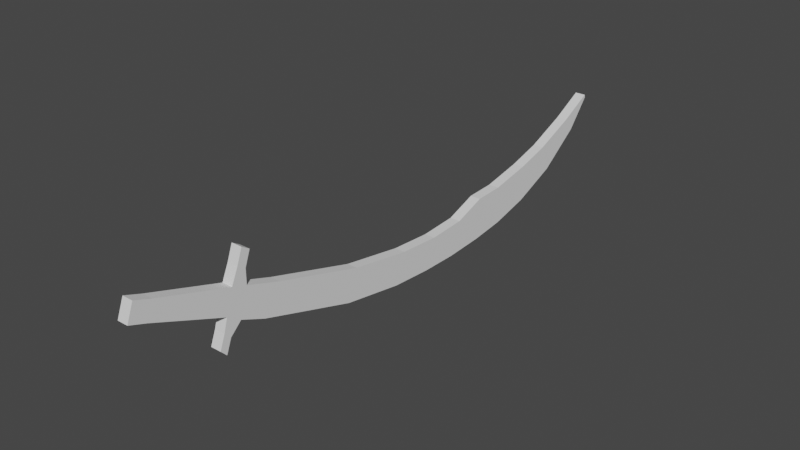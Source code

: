 # Source: Scimitar-1stAttempt.blend  (saved by Blender 2.80.41; exported with 4.5.12 LTS)
import bpy
from mathutils import Matrix  # noqa: F401  (used for matrix-valued properties, if any)

bpy.ops.wm.read_factory_settings(use_empty=True)
scene = bpy.context.scene
scene.name = 'Scene'

# ---- collections
col_collection = bpy.data.collections.new('Collection'); scene.collection.children.link(col_collection)

# ---- world
world_world = bpy.data.worlds.new('World'); scene.world = world_world
world_world.use_nodes = True; world_world.node_tree.nodes.clear()
_N = world_world.node_tree.nodes; _L = world_world.node_tree.links
n0 = _N.new('ShaderNodeOutputWorld'); n0.name = 'World Output'; n0.location = (300, 300)
n1 = _N.new('ShaderNodeBackground'); n1.name = 'Background'; n1.location = (10, 300)
n1.inputs[0].default_value = (0.05088, 0.05088, 0.05088, 1.0)
_L.new(n1.outputs[0], n0.inputs[0])
n0.is_active_output = True
world_world.color = (0.05088, 0.05088, 0.05088)
world_world.use_sun_shadow = False
world_world.sun_shadow_jitter_overblur = 0.0

# ---- meshes
me_plane = bpy.data.meshes.new('Plane')
me_plane.from_pydata([(-1.654, -0.2319, -0.1145), (-0.2877, -0.4691, -0.1145), (-0.05046, 0.1754, -0.1145), (0.6498, -0.5369, -0.1145), (0.887, 0.1077, -0.1145), (1.474, -0.5482, -0.1145), (1.723, 0.1529, -0.1145), (2.333, -0.503, -0.1145), (2.412, 0.4014, -0.1145), (3.101, -0.4126, -0.1145), (3.067, 0.4239, -0.1145), (3.982, -0.198, -0.1145), (3.971, 0.5934, -0.1145), (4.965, 0.2086, -0.1145), (4.727, 0.7967, -0.1145), (5.886, 0.8728, -0.1145), (5.649, 1.176, -0.1145), (6.401, 1.496, -0.1145), (6.381, 1.556, -0.1145), (-6.343, 1.986, -0.1145), (-4.106, 1.572, -0.1145), (-4.661, 0.5755, -0.1145), (-4.642, 0.1444, -0.1145), (-3.756, 0.4345, -0.1145), (-3.361, 0.9887, -0.1145), (-1.417, 0.4126, -0.1145), (0.887, 0.1077, 0.1145), (2.333, -0.503, 0.1145), (3.101, -0.4126, 0.1145), (3.067, 0.4239, 0.1145), (3.982, -0.198, 0.1145), (3.971, 0.5934, 0.1145), (4.965, 0.2086, 0.1145), (4.727, 0.7967, 0.1145), (5.649, 1.176, 0.1145), (6.381, 1.556, 0.1145), (-4.285, 0.6649, -0.1145), (-4.106, 1.246, -0.1145), (-4.58, 0.852, -0.1145), (-4.423, 1.352, -0.1145), (-6.125, 1.486, -0.1145), (-5.985, 1.856, -0.1145), (-6.483, 1.616, -0.1145), (-4.277, 1.677, -0.1145), (-3.992, 1.881, -0.1145), (-4.163, 1.986, -0.1145), (-4.529, 0.4372, -0.1145), (-4.775, 0.2827, -0.1145), (-3.361, 0.9887, 0.1145), (-3.756, 0.4345, 0.1145), (-1.654, -0.2319, 0.1145), (-1.417, 0.4126, 0.1145), (-0.2877, -0.4691, 0.1145), (-0.05046, 0.1754, 0.1145), (0.6498, -0.5369, 0.1145), (1.474, -0.5482, 0.1145), (1.723, 0.1529, 0.1145), (2.412, 0.4014, 0.1145), (5.886, 0.8728, 0.1145), (6.401, 1.496, 0.1145), (-4.106, 1.246, 0.1145), (-4.285, 0.6649, 0.1145), (-4.423, 1.352, 0.1145), (-4.58, 0.852, 0.1145), (-5.985, 1.856, 0.1145), (-6.125, 1.486, 0.1145), (-6.343, 1.986, 0.1145), (-6.483, 1.616, 0.1145), (-4.106, 1.572, 0.1145), (-4.277, 1.677, 0.1145), (-3.992, 1.881, 0.1145), (-4.163, 1.986, 0.1145), (-4.661, 0.5755, 0.1145), (-4.529, 0.4372, 0.1145), (-4.775, 0.2827, 0.1145), (-4.642, 0.1444, 0.1145)], [], [(55, 27, 7, 5), (59, 35, 18, 17), (57, 56, 6, 8), (34, 33, 14, 16), (32, 58, 15, 13), (54, 55, 5, 3), (56, 26, 4, 6), (23, 0, 25, 24), (25, 0, 1, 2), (2, 1, 3, 4), (4, 3, 5, 6), (6, 5, 7, 8), (8, 7, 9, 10), (10, 9, 11, 12), (12, 11, 13, 14), (14, 13, 15, 16), (16, 15, 17, 18), (23, 24, 37, 36), (36, 37, 39, 38), (38, 39, 41, 40), (40, 41, 19, 42), (39, 37, 20, 43), (43, 20, 44, 45), (36, 38, 21, 46), (46, 21, 47, 22), (58, 59, 17, 15), (35, 34, 16, 18), (27, 28, 9, 7), (29, 57, 8, 10), (28, 30, 11, 9), (31, 29, 10, 12), (26, 53, 2, 4), (52, 54, 3, 1), (30, 32, 13, 11), (33, 31, 12, 14), (42, 67, 65, 40), (41, 64, 66, 19), (22, 75, 73, 46), (25, 51, 48, 24), (19, 66, 67, 42), (21, 72, 74, 47), (40, 65, 63, 38), (47, 74, 75, 22), (23, 49, 50, 0), (39, 62, 64, 41), (49, 48, 51, 50), (51, 53, 52, 50), (53, 26, 54, 52), (26, 56, 55, 54), (56, 57, 27, 55), (57, 29, 28, 27), (29, 31, 30, 28), (31, 33, 32, 30), (33, 34, 58, 32), (34, 35, 59, 58), (49, 61, 60, 48), (61, 63, 62, 60), (63, 65, 64, 62), (65, 67, 66, 64), (62, 69, 68, 60), (69, 71, 70, 68), (61, 73, 72, 63), (73, 75, 74, 72), (2, 53, 51, 25), (0, 50, 52, 1), (37, 60, 68, 20), (43, 69, 62, 39), (24, 48, 60, 37), (44, 70, 71, 45), (36, 61, 49, 23), (20, 68, 70, 44), (45, 71, 69, 43), (38, 63, 72, 21), (46, 73, 61, 36)])
_uv = me_plane.uv_layers.new(name='UVMap')
_uv.uv.foreach_set('vector', [0.0, 0.0, 0.0, 0.0, 0.0, 0.0, 0.0, 0.0, 0.0, 0.0, 0.0, 0.0, 0.0, 0.0, 0.0, 0.0, 0.0, 0.0, 0.0, 0.0, 0.0, 0.0, 0.0, 0.0, 0.0, 0.0, 0.0, 0.0, 0.0, 0.0, 0.0, 0.0, 0.0, 0.0, 0.0, 0.0, 0.0, 0.0, 0.0, 0.0, 0.0, 0.0, 0.0, 0.0, 0.0, 0.0, 0.0, 0.0, 0.0, 0.0, 0.0, 0.0, 0.0, 0.0, 0.0, 0.0, 0.0, 0.0, 1.0, 0.0, 1.0, 1.0, 0.0, 1.0, 1.0, 1.0, 1.0, 0.0, 1.0, 0.0, 1.0, 1.0, 1.0, 1.0, 1.0, 0.0, 1.0, 0.0, 1.0, 1.0, 1.0, 1.0, 1.0, 0.0, 1.0, 0.0, 1.0, 1.0, 1.0, 1.0, 1.0, 0.0, 1.0, 0.0, 1.0, 1.0, 1.0, 1.0, 1.0, 0.0, 1.0, 0.0, 1.0, 1.0, 1.0, 1.0, 1.0, 0.0, 1.0, 0.0, 1.0, 1.0, 1.0, 1.0, 1.0, 0.0, 1.0, 0.0, 1.0, 1.0, 1.0, 1.0, 1.0, 0.0, 1.0, 0.0, 1.0, 1.0, 1.0, 1.0, 1.0, 0.0, 1.0, 0.0, 1.0, 1.0, 0.0, 0.0, 0.0, 1.0, 0.0, 1.0, 0.0, 0.0, 0.0, 0.0, 0.0, 1.0, 0.0, 1.0, 0.0, 0.0, 0.0, 0.0, 0.0, 1.0, 0.0, 1.0, 0.0, 0.0, 0.0, 0.0, 0.0, 1.0, 0.0, 1.0, 0.0, 0.0, 0.0, 1.0, 0.0, 1.0, 0.0, 1.0, 0.0, 1.0, 0.0, 1.0, 0.0, 1.0, 0.0, 1.0, 0.0, 1.0, 0.0, 0.0, 0.0, 0.0, 0.0, 0.0, 0.0, 0.0, 0.0, 0.0, 0.0, 0.0, 0.0, 0.0, 0.0, 0.0, 0.0, 0.0, 0.0, 0.0, 0.0, 0.0, 0.0, 0.0, 0.0, 0.0, 0.0, 0.0, 0.0, 0.0, 0.0, 0.0, 0.0, 0.0, 0.0, 0.0, 0.0, 0.0, 0.0, 0.0, 0.0, 0.0, 0.0, 0.0, 0.0, 0.0, 0.0, 0.0, 0.0, 0.0, 0.0, 0.0, 0.0, 0.0, 0.0, 0.0, 0.0, 0.0, 0.0, 0.0, 0.0, 0.0, 0.0, 0.0, 0.0, 0.0, 0.0, 0.0, 0.0, 0.0, 0.0, 0.0, 0.0, 0.0, 0.0, 0.0, 0.0, 0.0, 0.0, 0.0, 0.0, 0.0, 0.0, 0.0, 0.0, 0.0, 0.0, 0.0, 0.0, 0.0, 0.0, 0.0, 0.0, 0.0, 0.0, 0.0, 0.0, 0.0, 0.0, 0.0, 0.0, 0.0, 0.0, 0.0, 0.0, 0.0, 0.0, 0.0, 0.0, 0.0, 0.0, 0.0, 0.0, 0.0, 0.0, 0.0, 0.0, 0.0, 0.0, 0.0, 0.0, 0.0, 0.0, 0.0, 0.0, 0.0, 0.0, 0.0, 0.0, 0.0, 0.0, 0.0, 0.0, 0.0, 0.0, 0.0, 0.0, 0.0, 0.0, 0.0, 0.0, 0.0, 0.0, 0.0, 0.0, 0.0, 0.0, 0.0, 0.0, 0.0, 0.0, 0.0, 0.0, 0.0, 0.0, 0.0, 0.0, 0.0, 0.0, 0.0, 0.0, 0.0, 0.0, 0.0, 0.0, 0.0, 0.0, 0.0, 0.0, 0.0, 0.0, 0.0, 0.0, 0.0, 0.0, 0.0, 0.0, 0.0, 0.0, 1.0, 1.0, 1.0, 1.0, 0.0, 1.0, 1.0, 1.0, 1.0, 1.0, 0.0, 1.0, 0.0, 1.0, 1.0, 1.0, 1.0, 1.0, 0.0, 1.0, 0.0, 1.0, 1.0, 1.0, 1.0, 1.0, 0.0, 1.0, 0.0, 1.0, 1.0, 1.0, 1.0, 1.0, 0.0, 1.0, 0.0, 1.0, 1.0, 1.0, 1.0, 1.0, 0.0, 1.0, 0.0, 1.0, 1.0, 1.0, 1.0, 1.0, 0.0, 1.0, 0.0, 1.0, 1.0, 1.0, 1.0, 1.0, 0.0, 1.0, 0.0, 1.0, 1.0, 1.0, 1.0, 1.0, 0.0, 1.0, 0.0, 1.0, 1.0, 1.0, 1.0, 1.0, 0.0, 1.0, 0.0, 0.0, 0.0, 0.0, 0.0, 0.0, 1.0, 0.0, 1.0, 0.0, 0.0, 0.0, 0.0, 0.0, 1.0, 0.0, 1.0, 0.0, 0.0, 0.0, 0.0, 0.0, 1.0, 0.0, 1.0, 0.0, 0.0, 0.0, 0.0, 0.0, 1.0, 0.0, 1.0, 0.0, 1.0, 0.0, 1.0, 0.0, 1.0, 0.0, 1.0, 0.0, 1.0, 0.0, 1.0, 0.0, 1.0, 0.0, 1.0, 0.0, 0.0, 0.0, 0.0, 0.0, 0.0, 0.0, 0.0, 0.0, 0.0, 0.0, 0.0, 0.0, 0.0, 0.0, 0.0, 0.0, 0.0, 0.0, 0.0, 0.0, 0.0, 0.0, 0.0, 0.0, 0.0, 0.0, 0.0, 0.0, 0.0, 0.0, 0.0, 0.0, 0.0, 0.0, 0.0, 0.0, 0.0, 0.0, 0.0, 0.0, 0.0, 0.0, 0.0, 0.0, 0.0, 0.0, 0.0, 0.0, 0.0, 0.0, 0.0, 0.0, 0.0, 0.0, 0.0, 0.0, 0.0, 0.0, 0.0, 0.0, 0.0, 0.0, 0.0, 0.0, 0.0, 0.0, 0.0, 0.0, 0.0, 0.0, 0.0, 0.0, 0.0, 0.0, 0.0, 0.0, 0.0, 0.0, 0.0, 0.0, 0.0, 0.0, 0.0, 0.0, 0.0, 0.0, 0.0, 0.0, 0.0, 0.0, 0.0, 0.0, 0.0, 0.0, 0.0, 0.0, 0.0, 0.0, 0.0, 0.0, 0.0, 0.0, 0.0])
me_plane.use_remesh_preserve_volume = False
me_plane.use_remesh_preserve_attributes = False
me_plane.use_mirror_vertex_groups = False
me_plane.update()

# ---- objects
ob_plane = bpy.data.objects.new('Plane', me_plane)

# ---- transforms, parenting, visibility, modifiers, constraints
ob_plane.location = (4.14, 5.799, 2.379)
ob_plane.rotation_euler = (1.571, 0.0, 1.571)
ob_plane.lineart.crease_threshold = 0.0

# ---- collection membership
col_collection.objects.link(ob_plane)

# ---- scene / render settings (as saved in the file)
scene.frame_start = 1; scene.frame_end = 250; scene.frame_set(39)
scene.render.engine = 'BLENDER_EEVEE_NEXT'
scene.render.motion_blur_shutter = 1.0
scene.cycles.use_denoising = False
scene.cycles.samples = 128
scene.cycles.sampling_pattern = 'TABULATED_SOBOL'
scene.cycles.use_adaptive_sampling = False
scene.cycles.use_light_tree = False
scene.view_settings.view_transform = 'Filmic'
bpy.context.view_layer.update()

# ---- added for rendering (the .blend has no active camera and no usable light): camera, sun
cam_auto = bpy.data.cameras.new('AutoCamera')
cam_auto.lens = 50.0
cam_auto.sensor_width = 36.0
cam_auto.clip_end = 1000.0
ob_auto_camera = bpy.data.objects.new('AutoCamera', cam_auto)
scene.collection.objects.link(ob_auto_camera)
ob_auto_camera.location = (16.2911, -8.82327, 12.8189)
ob_auto_camera.rotation_euler = (1.09748, -7.21219e-08, 0.694738)
scene.camera = ob_auto_camera
light_auto_sun = bpy.data.lights.new('AutoSun', 'SUN')
light_auto_sun.energy = 3.0
light_auto_sun.angle = 0.0523599
ob_auto_sun = bpy.data.objects.new('AutoSun', light_auto_sun)
scene.collection.objects.link(ob_auto_sun)
ob_auto_sun.rotation_euler = (0.872665, 0.174533, 0.523599)
bpy.context.view_layer.update()
